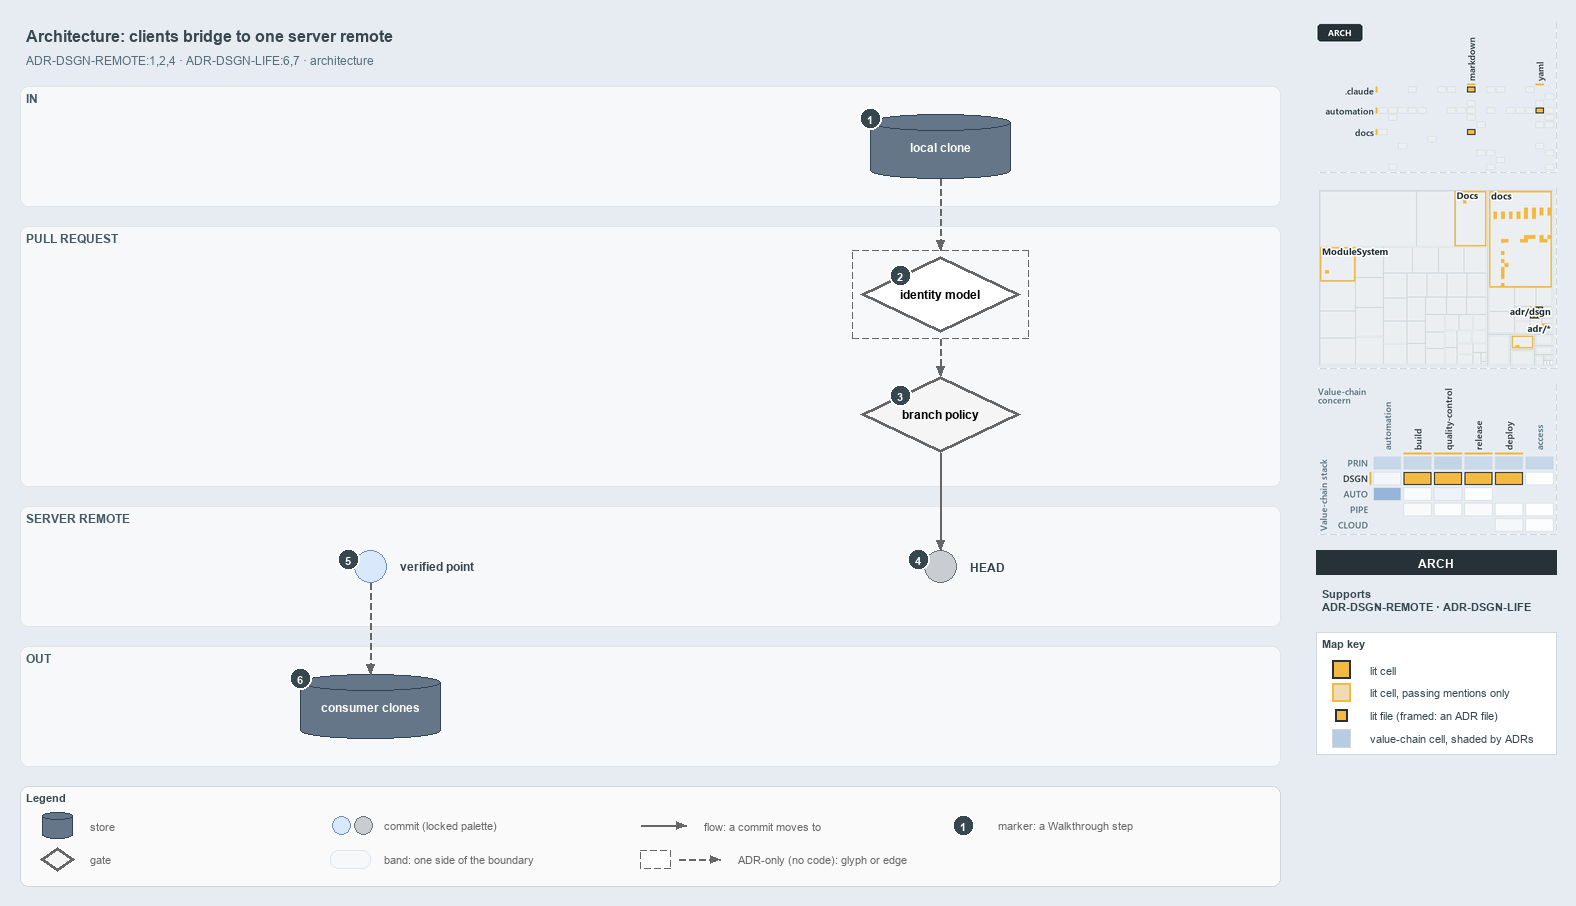

The diagram above was exported from draw.io. Its source (the exported page's mxGraphModel, read from the mxfile embedded in the PNG):
<mxGraphModel dx="1024" dy="768" grid="0" gridSize="10" guides="1" tooltips="1" connect="1" arrows="1" fold="1" page="1" pageScale="1" pageWidth="1572" pageHeight="900" background="#E6ECF2" math="0" shadow="0">
  <root>
    <mxCell id="0" />
    <mxCell id="1" parent="0" />
    <mxCell id="title" value="Architecture: clients bridge to one server remote" style="text;html=1;align=left;verticalAlign=middle;fontSize=16;fontStyle=1;fontColor=#37474F;" vertex="1" parent="1">
      <mxGeometry x="20" y="14" width="1260" height="30" as="geometry" />
    </mxCell>
    <mxCell id="subtitle" value="ADR-DSGN-REMOTE:1,2,4 &amp;#183; ADR-DSGN-LIFE:6,7 &amp;#183; architecture" style="text;html=1;align=left;verticalAlign=middle;fontSize=12;fontColor=#546E7A;" vertex="1" parent="1">
      <mxGeometry x="20" y="44" width="1240" height="20" as="geometry" />
    </mxCell>
    <mxCell id="band-in" value="IN" style="rounded=1;html=1;arcSize=3;fillColor=#F6F8FA;strokeColor=#E1E4E8;verticalAlign=top;align=left;spacingLeft=8;fontStyle=1;fontSize=12;fontColor=#455A64;" vertex="1" parent="1">
      <mxGeometry x="20" y="80" width="1260" height="120" as="geometry" />
    </mxCell>
    <mxCell id="band-pr" value="PULL REQUEST" style="rounded=1;html=1;arcSize=3;fillColor=#F6F8FA;strokeColor=#E1E4E8;verticalAlign=top;align=left;spacingLeft=8;fontStyle=1;fontSize=12;fontColor=#455A64;" vertex="1" parent="1">
      <mxGeometry x="20" y="220" width="1260" height="260" as="geometry" />
    </mxCell>
    <mxCell id="band-server" value="SERVER REMOTE" style="rounded=1;html=1;arcSize=3;fillColor=#F6F8FA;strokeColor=#E1E4E8;verticalAlign=top;align=left;spacingLeft=8;fontStyle=1;fontSize=12;fontColor=#455A64;" vertex="1" parent="1">
      <mxGeometry x="20" y="500" width="1260" height="120" as="geometry" />
    </mxCell>
    <mxCell id="band-out" value="OUT" style="rounded=1;html=1;arcSize=3;fillColor=#F6F8FA;strokeColor=#E1E4E8;verticalAlign=top;align=left;spacingLeft=8;fontStyle=1;fontSize=12;fontColor=#455A64;" vertex="1" parent="1">
      <mxGeometry x="20" y="640" width="1260" height="120" as="geometry" />
    </mxCell>
    <mxCell id="clone" value="&lt;b&gt;local clone&lt;/b&gt;" style="shape=cylinder3;boundedLbl=1;backgroundOutline=1;size=8;whiteSpace=wrap;html=1;fillColor=#647687;strokeColor=#314354;fontSize=12;fontColor=#FFFFFF;" vertex="1" parent="1">
      <mxGeometry x="870" y="108" width="140" height="64" as="geometry" />
    </mxCell>
    <mxCell id="identity" value="&lt;b&gt;identity model&lt;/b&gt;" style="rhombus;whiteSpace=wrap;html=1;fillColor=#FFFFFF;strokeColor=#666666;strokeWidth=3;dashed=1;fontSize=12;" vertex="1" parent="1">
      <mxGeometry x="860" y="250" width="160" height="76" as="geometry" />
    </mxCell>
    <mxCell id="frame-identity" value="" style="rounded=0;html=1;fillColor=none;strokeColor=#666666;dashed=1;" vertex="1" parent="1">
      <mxGeometry x="852" y="244" width="176" height="88" as="geometry" />
    </mxCell>
    <mxCell id="policy" value="&lt;b&gt;branch policy&lt;/b&gt;" style="rhombus;whiteSpace=wrap;html=1;fillColor=#f5f5f5;strokeColor=#666666;strokeWidth=3;fontSize=12;" vertex="1" parent="1">
      <mxGeometry x="860" y="370" width="160" height="76" as="geometry" />
    </mxCell>
    <mxCell id="head" value="" style="ellipse;html=1;fillColor=#C9CCD1;strokeColor=#6B7178;strokeWidth=1.5;fontStyle=1;fontSize=11;" vertex="1" parent="1">
      <mxGeometry x="924" y="544" width="32" height="32" as="geometry" />
    </mxCell>
    <mxCell id="head-name" value="&lt;b&gt;HEAD&lt;/b&gt;" style="text;html=1;align=left;verticalAlign=middle;fontSize=12;fontStyle=1;fontColor=#37474F;" vertex="1" parent="1">
      <mxGeometry x="964" y="550" width="160" height="20" as="geometry" />
    </mxCell>
    <mxCell id="verified" value="" style="ellipse;html=1;fillColor=#dae8fc;strokeColor=#6c8ebf;strokeWidth=1.5;fontStyle=1;fontSize=11;" vertex="1" parent="1">
      <mxGeometry x="354" y="544" width="32" height="32" as="geometry" />
    </mxCell>
    <mxCell id="verified-name" value="&lt;b&gt;verified point&lt;/b&gt;" style="text;html=1;align=left;verticalAlign=middle;fontSize=12;fontStyle=1;fontColor=#37474F;" vertex="1" parent="1">
      <mxGeometry x="394" y="550" width="160" height="20" as="geometry" />
    </mxCell>
    <mxCell id="consumers" value="&lt;b&gt;consumer clones&lt;/b&gt;" style="shape=cylinder3;boundedLbl=1;backgroundOutline=1;size=8;whiteSpace=wrap;html=1;fillColor=#647687;strokeColor=#314354;fontSize=12;fontColor=#FFFFFF;" vertex="1" parent="1">
      <mxGeometry x="300" y="668" width="140" height="64" as="geometry" />
    </mxCell>
    <mxCell id="p-edge-clone-identity-a" value="" style="text;html=1;strokeColor=none;fillColor=none;" vertex="1" parent="1">
      <mxGeometry x="940" y="172" width="1" height="1" as="geometry" />
    </mxCell>
    <mxCell id="p-edge-clone-identity-b" value="" style="text;html=1;strokeColor=none;fillColor=none;" vertex="1" parent="1">
      <mxGeometry x="940" y="244" width="1" height="1" as="geometry" />
    </mxCell>
    <mxCell id="edge-clone-identity" value="" style="edgeStyle=orthogonalEdgeStyle;rounded=1;html=1;fontSize=10;endArrow=block;strokeColor=#666666;dashed=1;" edge="1" parent="1" source="p-edge-clone-identity-a" target="p-edge-clone-identity-b">
      <mxGeometry relative="1" as="geometry" />
    </mxCell>
    <mxCell id="p-edge-identity-policy-a" value="" style="text;html=1;strokeColor=none;fillColor=none;" vertex="1" parent="1">
      <mxGeometry x="940" y="332" width="1" height="1" as="geometry" />
    </mxCell>
    <mxCell id="p-edge-identity-policy-b" value="" style="text;html=1;strokeColor=none;fillColor=none;" vertex="1" parent="1">
      <mxGeometry x="940" y="370" width="1" height="1" as="geometry" />
    </mxCell>
    <mxCell id="edge-identity-policy" value="" style="edgeStyle=orthogonalEdgeStyle;rounded=1;html=1;fontSize=10;endArrow=block;strokeColor=#666666;dashed=1;" edge="1" parent="1" source="p-edge-identity-policy-a" target="p-edge-identity-policy-b">
      <mxGeometry relative="1" as="geometry" />
    </mxCell>
    <mxCell id="p-edge-policy-head-a" value="" style="text;html=1;strokeColor=none;fillColor=none;" vertex="1" parent="1">
      <mxGeometry x="940" y="446" width="1" height="1" as="geometry" />
    </mxCell>
    <mxCell id="p-edge-policy-head-b" value="" style="text;html=1;strokeColor=none;fillColor=none;" vertex="1" parent="1">
      <mxGeometry x="940" y="544" width="1" height="1" as="geometry" />
    </mxCell>
    <mxCell id="edge-policy-head" value="" style="edgeStyle=orthogonalEdgeStyle;rounded=1;html=1;fontSize=10;endArrow=block;strokeColor=#666666;" edge="1" parent="1" source="p-edge-policy-head-a" target="p-edge-policy-head-b">
      <mxGeometry relative="1" as="geometry" />
    </mxCell>
    <mxCell id="p-edge-verified-consumers-a" value="" style="text;html=1;strokeColor=none;fillColor=none;" vertex="1" parent="1">
      <mxGeometry x="370" y="576" width="1" height="1" as="geometry" />
    </mxCell>
    <mxCell id="p-edge-verified-consumers-b" value="" style="text;html=1;strokeColor=none;fillColor=none;" vertex="1" parent="1">
      <mxGeometry x="370" y="668" width="1" height="1" as="geometry" />
    </mxCell>
    <mxCell id="edge-verified-consumers" value="" style="edgeStyle=orthogonalEdgeStyle;rounded=1;html=1;fontSize=10;endArrow=block;strokeColor=#666666;dashed=1;" edge="1" parent="1" source="p-edge-verified-consumers-a" target="p-edge-verified-consumers-b">
      <mxGeometry relative="1" as="geometry" />
    </mxCell>
    <mxCell id="mark-1" value="1" style="ellipse;html=1;fillColor=#37474F;strokeColor=#FFFFFF;strokeWidth=2;fontColor=#FFFFFF;fontStyle=1;fontSize=11;" vertex="1" parent="1">
      <mxGeometry x="859" y="101" width="22" height="22" as="geometry" />
    </mxCell>
    <mxCell id="mark-2" value="2" style="ellipse;html=1;fillColor=#37474F;strokeColor=#FFFFFF;strokeWidth=2;fontColor=#FFFFFF;fontStyle=1;fontSize=11;" vertex="1" parent="1">
      <mxGeometry x="889.0" y="258.0" width="22" height="22" as="geometry" />
    </mxCell>
    <mxCell id="mark-3" value="3" style="ellipse;html=1;fillColor=#37474F;strokeColor=#FFFFFF;strokeWidth=2;fontColor=#FFFFFF;fontStyle=1;fontSize=11;" vertex="1" parent="1">
      <mxGeometry x="889.0" y="378.0" width="22" height="22" as="geometry" />
    </mxCell>
    <mxCell id="mark-4" value="4" style="ellipse;html=1;fillColor=#37474F;strokeColor=#FFFFFF;strokeWidth=2;fontColor=#FFFFFF;fontStyle=1;fontSize=11;" vertex="1" parent="1">
      <mxGeometry x="907" y="542" width="22" height="22" as="geometry" />
    </mxCell>
    <mxCell id="mark-5" value="5" style="ellipse;html=1;fillColor=#37474F;strokeColor=#FFFFFF;strokeWidth=2;fontColor=#FFFFFF;fontStyle=1;fontSize=11;" vertex="1" parent="1">
      <mxGeometry x="337" y="542" width="22" height="22" as="geometry" />
    </mxCell>
    <mxCell id="mark-6" value="6" style="ellipse;html=1;fillColor=#37474F;strokeColor=#FFFFFF;strokeWidth=2;fontColor=#FFFFFF;fontStyle=1;fontSize=11;" vertex="1" parent="1">
      <mxGeometry x="289" y="661" width="22" height="22" as="geometry" />
    </mxCell>
    <mxCell id="legend" value="&lt;b&gt;Legend&lt;/b&gt;" style="rounded=1;whiteSpace=wrap;html=1;arcSize=6;fillColor=#FAFAFA;strokeColor=#CFD8DC;align=left;verticalAlign=top;spacing=8;fontSize=11;fontColor=#37474F;" vertex="1" parent="1">
      <mxGeometry x="20" y="780" width="1260" height="100" as="geometry" />
    </mxCell>
    <mxCell id="legend-0" value="" style="shape=cylinder3;boundedLbl=1;backgroundOutline=1;size=8;whiteSpace=wrap;html=1;fillColor=#647687;strokeColor=#314354;fontSize=12;fontColor=#FFFFFF;" vertex="1" parent="1">
      <mxGeometry x="42" y="806" width="30" height="26" as="geometry" />
    </mxCell>
    <mxCell id="legend-0-text" value="store" style="text;html=1;align=left;verticalAlign=middle;fontSize=11;fontColor=#666666;" vertex="1" parent="1">
      <mxGeometry x="84" y="809" width="260" height="20" as="geometry" />
    </mxCell>
    <mxCell id="legend-1" value="" style="rhombus;whiteSpace=wrap;html=1;fillColor=#f5f5f5;strokeColor=#666666;strokeWidth=3;fontSize=12;" vertex="1" parent="1">
      <mxGeometry x="40" y="841" width="34" height="24" as="geometry" />
    </mxCell>
    <mxCell id="legend-1-text" value="gate" style="text;html=1;align=left;verticalAlign=middle;fontSize=11;fontColor=#666666;" vertex="1" parent="1">
      <mxGeometry x="84" y="843" width="260" height="20" as="geometry" />
    </mxCell>
    <mxCell id="legend-2" value="" style="ellipse;html=1;fillColor=#dae8fc;strokeColor=#6c8ebf;strokeWidth=1.5;fontStyle=1;fontSize=11;" vertex="1" parent="1">
      <mxGeometry x="332" y="810" width="18" height="18" as="geometry" />
    </mxCell>
    <mxCell id="legend-2b" value="" style="ellipse;html=1;fillColor=#C9CCD1;strokeColor=#6B7178;strokeWidth=1.5;fontStyle=1;fontSize=11;" vertex="1" parent="1">
      <mxGeometry x="354" y="810" width="18" height="18" as="geometry" />
    </mxCell>
    <mxCell id="legend-2-text" value="commit (locked palette)" style="text;html=1;align=left;verticalAlign=middle;fontSize=11;fontColor=#666666;" vertex="1" parent="1">
      <mxGeometry x="378" y="809" width="260" height="20" as="geometry" />
    </mxCell>
    <mxCell id="legend-3" value="" style="rounded=1;html=1;arcSize=3;fillColor=#F6F8FA;strokeColor=#E1E4E8;" vertex="1" parent="1">
      <mxGeometry x="330" y="844" width="40" height="18" as="geometry" />
    </mxCell>
    <mxCell id="legend-3-text" value="band: one side of the boundary" style="text;html=1;align=left;verticalAlign=middle;fontSize=11;fontColor=#666666;" vertex="1" parent="1">
      <mxGeometry x="378" y="843" width="260" height="20" as="geometry" />
    </mxCell>
    <mxCell id="p-legend-4-a" value="" style="text;html=1;strokeColor=none;fillColor=none;" vertex="1" parent="1">
      <mxGeometry x="640" y="819" width="1" height="1" as="geometry" />
    </mxCell>
    <mxCell id="p-legend-4-b" value="" style="text;html=1;strokeColor=none;fillColor=none;" vertex="1" parent="1">
      <mxGeometry x="686" y="819" width="1" height="1" as="geometry" />
    </mxCell>
    <mxCell id="legend-4" value="" style="edgeStyle=orthogonalEdgeStyle;rounded=1;html=1;fontSize=10;endArrow=block;strokeColor=#666666;" edge="1" parent="1" source="p-legend-4-a" target="p-legend-4-b">
      <mxGeometry relative="1" as="geometry" />
    </mxCell>
    <mxCell id="legend-4-text" value="flow: a commit moves to" style="text;html=1;align=left;verticalAlign=middle;fontSize=11;fontColor=#666666;" vertex="1" parent="1">
      <mxGeometry x="698" y="809" width="260" height="20" as="geometry" />
    </mxCell>
    <mxCell id="legend-5" value="" style="rounded=0;html=1;fillColor=#FFFFFF;strokeColor=#666666;dashed=1;" vertex="1" parent="1">
      <mxGeometry x="640" y="844" width="30" height="18" as="geometry" />
    </mxCell>
    <mxCell id="p-legend-5e-a" value="" style="text;html=1;strokeColor=none;fillColor=none;" vertex="1" parent="1">
      <mxGeometry x="678" y="853" width="1" height="1" as="geometry" />
    </mxCell>
    <mxCell id="p-legend-5e-b" value="" style="text;html=1;strokeColor=none;fillColor=none;" vertex="1" parent="1">
      <mxGeometry x="720" y="853" width="1" height="1" as="geometry" />
    </mxCell>
    <mxCell id="legend-5e" value="" style="edgeStyle=orthogonalEdgeStyle;rounded=1;html=1;fontSize=10;endArrow=block;strokeColor=#666666;dashed=1;" edge="1" parent="1" source="p-legend-5e-a" target="p-legend-5e-b">
      <mxGeometry relative="1" as="geometry" />
    </mxCell>
    <mxCell id="legend-5-text" value="ADR-only (no code): glyph or edge" style="text;html=1;align=left;verticalAlign=middle;fontSize=11;fontColor=#666666;" vertex="1" parent="1">
      <mxGeometry x="732" y="843" width="260" height="20" as="geometry" />
    </mxCell>
    <mxCell id="legend-6" value="1" style="ellipse;html=1;fillColor=#37474F;strokeColor=#FFFFFF;strokeWidth=2;fontColor=#FFFFFF;fontStyle=1;fontSize=11;" vertex="1" parent="1">
      <mxGeometry x="952" y="808" width="22" height="22" as="geometry" />
    </mxCell>
    <mxCell id="legend-6-text" value="marker: a Walkthrough step" style="text;html=1;align=left;verticalAlign=middle;fontSize=11;fontColor=#666666;" vertex="1" parent="1">
      <mxGeometry x="992" y="809" width="260" height="20" as="geometry" />
    </mxCell>
    <mxCell id="minimap-grid" value="" style="shape=image;html=1;imageAspect=0;aspect=fixed;verticalLabelPosition=bottom;strokeColor=#CFD8DC;dashed=1;fillColor=#FAFAFA;image=data:image/png,(base64 omitted: 10524 chars);" vertex="1" parent="1">
      <mxGeometry x="1316" y="16" width="240" height="150" as="geometry" />
    </mxCell>
    <mxCell id="minimap-tree" value="" style="shape=image;html=1;imageAspect=0;aspect=fixed;verticalLabelPosition=bottom;strokeColor=#CFD8DC;dashed=1;fillColor=#FAFAFA;image=data:image/png,(base64 omitted: 16080 chars);" vertex="1" parent="1">
      <mxGeometry x="1316" y="182" width="240" height="180" as="geometry" />
    </mxCell>
    <mxCell id="minimap-chain" value="" style="shape=image;html=1;imageAspect=0;aspect=fixed;verticalLabelPosition=bottom;strokeColor=#CFD8DC;dashed=1;fillColor=#FAFAFA;image=data:image/png,(base64 omitted: 23348 chars);" vertex="1" parent="1">
      <mxGeometry x="1316" y="378" width="240" height="150" as="geometry" />
    </mxCell>
    <mxCell id="lens-badge" value="ARCH" style="rounded=0;whiteSpace=wrap;html=1;align=center;verticalAlign=middle;fontSize=12;fontStyle=1;fontColor=#FFFFFF;fillColor=#263238;strokeColor=none;" vertex="1" parent="1">
      <mxGeometry x="1316" y="544" width="240" height="24" as="geometry" />
    </mxCell>
    <mxCell id="supports" value="&lt;b&gt;Supports&lt;/b&gt;&lt;br&gt;ADR-DSGN-REMOTE &amp;#183; ADR-DSGN-LIFE" style="text;html=1;whiteSpace=wrap;align=left;verticalAlign=top;fontSize=11;fontColor=#37474F;" vertex="1" parent="1">
      <mxGeometry x="1316" y="576" width="240" height="38" as="geometry" />
    </mxCell>
    <mxCell id="mapkey" value="&lt;b&gt;Map key&lt;/b&gt;" style="rounded=0;whiteSpace=wrap;html=1;align=left;verticalAlign=top;fontSize=11;fontColor=#37474F;fillColor=#FFFFFF;strokeColor=#CFD8DC;spacingLeft=8;spacingTop=2;" vertex="1" parent="1">
      <mxGeometry x="1316" y="626" width="240" height="122" as="geometry" />
    </mxCell>
    <mxCell id="mapkey-lit" value="" style="rounded=0;html=1;fillColor=#F4B942;strokeColor=#263238;strokeWidth=2;" vertex="1" parent="1">
      <mxGeometry x="1332.0" y="654.0" width="18" height="18" as="geometry" />
    </mxCell>
    <mxCell id="mapkey-lit-text" value="lit cell" style="text;html=1;align=left;verticalAlign=middle;fontSize=11;fontColor=#37474F;" vertex="1" parent="1">
      <mxGeometry x="1364" y="653" width="184" height="20" as="geometry" />
    </mxCell>
    <mxCell id="mapkey-touched" value="" style="rounded=0;html=1;fillColor=#EFDCB4;strokeColor=#F4B942;strokeWidth=2;" vertex="1" parent="1">
      <mxGeometry x="1332.0" y="677.0" width="18" height="18" as="geometry" />
    </mxCell>
    <mxCell id="mapkey-touched-text" value="lit cell, passing mentions only" style="text;html=1;align=left;verticalAlign=middle;fontSize=11;fontColor=#37474F;" vertex="1" parent="1">
      <mxGeometry x="1364" y="676" width="184" height="20" as="geometry" />
    </mxCell>
    <mxCell id="mapkey-file" value="" style="rounded=0;html=1;fillColor=#F4B942;strokeColor=#263238;strokeWidth=2;" vertex="1" parent="1">
      <mxGeometry x="1335.0" y="703.0" width="12" height="12" as="geometry" />
    </mxCell>
    <mxCell id="mapkey-file-text" value="lit file (framed: an ADR file)" style="text;html=1;align=left;verticalAlign=middle;fontSize=11;fontColor=#37474F;" vertex="1" parent="1">
      <mxGeometry x="1364" y="699" width="184" height="20" as="geometry" />
    </mxCell>
    <mxCell id="mapkey-shade" value="" style="rounded=0;html=1;fillColor=#B5CCE3;strokeColor=#CFD8DC;" vertex="1" parent="1">
      <mxGeometry x="1332.0" y="723.0" width="18" height="18" as="geometry" />
    </mxCell>
    <mxCell id="mapkey-shade-text" value="value-chain cell, shaded by ADRs" style="text;html=1;align=left;verticalAlign=middle;fontSize=11;fontColor=#37474F;" vertex="1" parent="1">
      <mxGeometry x="1364" y="722" width="184" height="20" as="geometry" />
    </mxCell>
  </root>
</mxGraphModel>